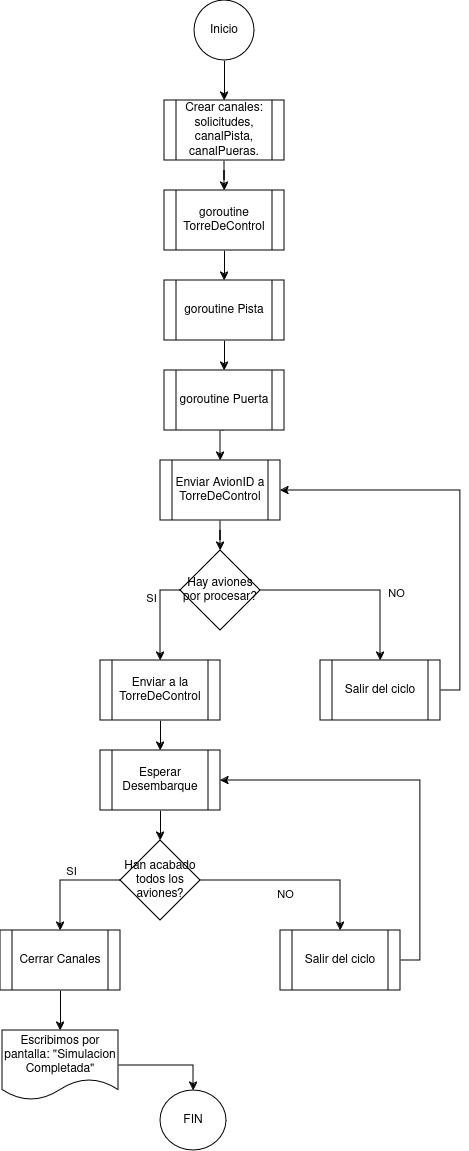

The diagram above was exported from draw.io. Its source (the exported page's mxGraphModel, read from the mxfile embedded in the PNG):
<mxGraphModel dx="714" dy="794" grid="1" gridSize="10" guides="1" tooltips="1" connect="1" arrows="1" fold="1" page="1" pageScale="1" pageWidth="827" pageHeight="1169" math="0" shadow="0">
  <root>
    <mxCell id="WIyWlLk6GJQsqaUBKTNV-0" />
    <mxCell id="WIyWlLk6GJQsqaUBKTNV-1" parent="WIyWlLk6GJQsqaUBKTNV-0" />
    <mxCell id="BYEK-ken1HPjMFE_mCdf-47" style="edgeStyle=orthogonalEdgeStyle;rounded=0;orthogonalLoop=1;jettySize=auto;html=1;exitX=0.5;exitY=1;exitDx=0;exitDy=0;entryX=0.5;entryY=0;entryDx=0;entryDy=0;" edge="1" parent="WIyWlLk6GJQsqaUBKTNV-1" source="BYEK-ken1HPjMFE_mCdf-32" target="BYEK-ken1HPjMFE_mCdf-33">
      <mxGeometry relative="1" as="geometry" />
    </mxCell>
    <mxCell id="BYEK-ken1HPjMFE_mCdf-32" value="Inicio" style="ellipse;whiteSpace=wrap;html=1;aspect=fixed;" vertex="1" parent="WIyWlLk6GJQsqaUBKTNV-1">
      <mxGeometry x="414" y="10" width="60" height="60" as="geometry" />
    </mxCell>
    <mxCell id="BYEK-ken1HPjMFE_mCdf-48" style="edgeStyle=orthogonalEdgeStyle;rounded=0;orthogonalLoop=1;jettySize=auto;html=1;exitX=0.5;exitY=1;exitDx=0;exitDy=0;" edge="1" parent="WIyWlLk6GJQsqaUBKTNV-1" source="BYEK-ken1HPjMFE_mCdf-33" target="BYEK-ken1HPjMFE_mCdf-34">
      <mxGeometry relative="1" as="geometry" />
    </mxCell>
    <mxCell id="BYEK-ken1HPjMFE_mCdf-33" value="Crear canales: solicitudes, canalPista, canalPueras." style="shape=process;whiteSpace=wrap;html=1;backgroundOutline=1;" vertex="1" parent="WIyWlLk6GJQsqaUBKTNV-1">
      <mxGeometry x="384" y="110" width="120" height="60" as="geometry" />
    </mxCell>
    <mxCell id="BYEK-ken1HPjMFE_mCdf-49" style="edgeStyle=orthogonalEdgeStyle;rounded=0;orthogonalLoop=1;jettySize=auto;html=1;exitX=0.5;exitY=1;exitDx=0;exitDy=0;entryX=0.5;entryY=0;entryDx=0;entryDy=0;" edge="1" parent="WIyWlLk6GJQsqaUBKTNV-1" source="BYEK-ken1HPjMFE_mCdf-34" target="BYEK-ken1HPjMFE_mCdf-35">
      <mxGeometry relative="1" as="geometry" />
    </mxCell>
    <mxCell id="BYEK-ken1HPjMFE_mCdf-34" value="goroutine TorreDeControl" style="shape=process;whiteSpace=wrap;html=1;backgroundOutline=1;" vertex="1" parent="WIyWlLk6GJQsqaUBKTNV-1">
      <mxGeometry x="384" y="200" width="120" height="60" as="geometry" />
    </mxCell>
    <mxCell id="BYEK-ken1HPjMFE_mCdf-50" style="edgeStyle=orthogonalEdgeStyle;rounded=0;orthogonalLoop=1;jettySize=auto;html=1;exitX=0.5;exitY=1;exitDx=0;exitDy=0;entryX=0.5;entryY=0;entryDx=0;entryDy=0;" edge="1" parent="WIyWlLk6GJQsqaUBKTNV-1" source="BYEK-ken1HPjMFE_mCdf-35" target="BYEK-ken1HPjMFE_mCdf-36">
      <mxGeometry relative="1" as="geometry" />
    </mxCell>
    <mxCell id="BYEK-ken1HPjMFE_mCdf-35" value="goroutine Pista" style="shape=process;whiteSpace=wrap;html=1;backgroundOutline=1;" vertex="1" parent="WIyWlLk6GJQsqaUBKTNV-1">
      <mxGeometry x="384" y="290" width="120" height="60" as="geometry" />
    </mxCell>
    <mxCell id="BYEK-ken1HPjMFE_mCdf-52" style="edgeStyle=orthogonalEdgeStyle;rounded=0;orthogonalLoop=1;jettySize=auto;html=1;exitX=0.5;exitY=1;exitDx=0;exitDy=0;entryX=0.5;entryY=0;entryDx=0;entryDy=0;" edge="1" parent="WIyWlLk6GJQsqaUBKTNV-1" source="BYEK-ken1HPjMFE_mCdf-36" target="BYEK-ken1HPjMFE_mCdf-37">
      <mxGeometry relative="1" as="geometry" />
    </mxCell>
    <mxCell id="BYEK-ken1HPjMFE_mCdf-36" value="goroutine Puerta" style="shape=process;whiteSpace=wrap;html=1;backgroundOutline=1;" vertex="1" parent="WIyWlLk6GJQsqaUBKTNV-1">
      <mxGeometry x="384" y="380" width="120" height="60" as="geometry" />
    </mxCell>
    <mxCell id="BYEK-ken1HPjMFE_mCdf-53" style="edgeStyle=orthogonalEdgeStyle;rounded=0;orthogonalLoop=1;jettySize=auto;html=1;exitX=0.5;exitY=1;exitDx=0;exitDy=0;" edge="1" parent="WIyWlLk6GJQsqaUBKTNV-1" source="BYEK-ken1HPjMFE_mCdf-37" target="BYEK-ken1HPjMFE_mCdf-38">
      <mxGeometry relative="1" as="geometry" />
    </mxCell>
    <mxCell id="BYEK-ken1HPjMFE_mCdf-37" value="Enviar AvionID a TorreDeControl" style="shape=process;whiteSpace=wrap;html=1;backgroundOutline=1;" vertex="1" parent="WIyWlLk6GJQsqaUBKTNV-1">
      <mxGeometry x="380" y="470" width="120" height="60" as="geometry" />
    </mxCell>
    <mxCell id="BYEK-ken1HPjMFE_mCdf-63" style="edgeStyle=orthogonalEdgeStyle;rounded=0;orthogonalLoop=1;jettySize=auto;html=1;exitX=0;exitY=0.5;exitDx=0;exitDy=0;entryX=0.5;entryY=0;entryDx=0;entryDy=0;" edge="1" parent="WIyWlLk6GJQsqaUBKTNV-1" source="BYEK-ken1HPjMFE_mCdf-38" target="BYEK-ken1HPjMFE_mCdf-40">
      <mxGeometry relative="1" as="geometry" />
    </mxCell>
    <mxCell id="BYEK-ken1HPjMFE_mCdf-64" value="SI" style="edgeLabel;html=1;align=center;verticalAlign=middle;resizable=0;points=[];" vertex="1" connectable="0" parent="BYEK-ken1HPjMFE_mCdf-63">
      <mxGeometry x="-0.4" y="-1" relative="1" as="geometry">
        <mxPoint x="-9" as="offset" />
      </mxGeometry>
    </mxCell>
    <mxCell id="BYEK-ken1HPjMFE_mCdf-65" style="edgeStyle=orthogonalEdgeStyle;rounded=0;orthogonalLoop=1;jettySize=auto;html=1;exitX=1;exitY=0.5;exitDx=0;exitDy=0;entryX=0.5;entryY=0;entryDx=0;entryDy=0;" edge="1" parent="WIyWlLk6GJQsqaUBKTNV-1" source="BYEK-ken1HPjMFE_mCdf-38" target="BYEK-ken1HPjMFE_mCdf-73">
      <mxGeometry relative="1" as="geometry">
        <mxPoint x="565" y="680" as="targetPoint" />
      </mxGeometry>
    </mxCell>
    <mxCell id="BYEK-ken1HPjMFE_mCdf-66" value="NO" style="edgeLabel;html=1;align=center;verticalAlign=middle;resizable=0;points=[];" vertex="1" connectable="0" parent="BYEK-ken1HPjMFE_mCdf-65">
      <mxGeometry x="0.2848" y="2" relative="1" as="geometry">
        <mxPoint x="13" as="offset" />
      </mxGeometry>
    </mxCell>
    <mxCell id="BYEK-ken1HPjMFE_mCdf-38" value="Hay aviones por procesar?" style="rhombus;whiteSpace=wrap;html=1;" vertex="1" parent="WIyWlLk6GJQsqaUBKTNV-1">
      <mxGeometry x="400" y="560" width="80" height="80" as="geometry" />
    </mxCell>
    <mxCell id="BYEK-ken1HPjMFE_mCdf-58" style="edgeStyle=orthogonalEdgeStyle;rounded=0;orthogonalLoop=1;jettySize=auto;html=1;exitX=0.5;exitY=1;exitDx=0;exitDy=0;entryX=0.5;entryY=0;entryDx=0;entryDy=0;" edge="1" parent="WIyWlLk6GJQsqaUBKTNV-1" source="BYEK-ken1HPjMFE_mCdf-40" target="BYEK-ken1HPjMFE_mCdf-41">
      <mxGeometry relative="1" as="geometry" />
    </mxCell>
    <mxCell id="BYEK-ken1HPjMFE_mCdf-40" value="Enviar a la TorreDeControl" style="shape=process;whiteSpace=wrap;html=1;backgroundOutline=1;" vertex="1" parent="WIyWlLk6GJQsqaUBKTNV-1">
      <mxGeometry x="320" y="670" width="120" height="60" as="geometry" />
    </mxCell>
    <mxCell id="BYEK-ken1HPjMFE_mCdf-60" style="edgeStyle=orthogonalEdgeStyle;rounded=0;orthogonalLoop=1;jettySize=auto;html=1;exitX=0.5;exitY=1;exitDx=0;exitDy=0;entryX=0.5;entryY=0;entryDx=0;entryDy=0;" edge="1" parent="WIyWlLk6GJQsqaUBKTNV-1" source="BYEK-ken1HPjMFE_mCdf-41" target="BYEK-ken1HPjMFE_mCdf-42">
      <mxGeometry relative="1" as="geometry" />
    </mxCell>
    <mxCell id="BYEK-ken1HPjMFE_mCdf-41" value="Esperar Desembarque" style="shape=process;whiteSpace=wrap;html=1;backgroundOutline=1;" vertex="1" parent="WIyWlLk6GJQsqaUBKTNV-1">
      <mxGeometry x="320" y="760" width="120" height="60" as="geometry" />
    </mxCell>
    <mxCell id="BYEK-ken1HPjMFE_mCdf-62" style="edgeStyle=orthogonalEdgeStyle;rounded=0;orthogonalLoop=1;jettySize=auto;html=1;exitX=0;exitY=0.5;exitDx=0;exitDy=0;entryX=0.5;entryY=0;entryDx=0;entryDy=0;" edge="1" parent="WIyWlLk6GJQsqaUBKTNV-1" source="BYEK-ken1HPjMFE_mCdf-42" target="BYEK-ken1HPjMFE_mCdf-44">
      <mxGeometry relative="1" as="geometry" />
    </mxCell>
    <mxCell id="BYEK-ken1HPjMFE_mCdf-70" value="SI" style="edgeLabel;html=1;align=center;verticalAlign=middle;resizable=0;points=[];" vertex="1" connectable="0" parent="BYEK-ken1HPjMFE_mCdf-62">
      <mxGeometry x="-0.3455" y="4" relative="1" as="geometry">
        <mxPoint x="-14" y="-14" as="offset" />
      </mxGeometry>
    </mxCell>
    <mxCell id="BYEK-ken1HPjMFE_mCdf-78" style="edgeStyle=orthogonalEdgeStyle;rounded=0;orthogonalLoop=1;jettySize=auto;html=1;exitX=1;exitY=0.5;exitDx=0;exitDy=0;entryX=0.5;entryY=0;entryDx=0;entryDy=0;" edge="1" parent="WIyWlLk6GJQsqaUBKTNV-1" source="BYEK-ken1HPjMFE_mCdf-42" target="BYEK-ken1HPjMFE_mCdf-76">
      <mxGeometry relative="1" as="geometry" />
    </mxCell>
    <mxCell id="BYEK-ken1HPjMFE_mCdf-79" value="&lt;div&gt;NO&lt;/div&gt;&lt;div&gt;&lt;br&gt;&lt;/div&gt;" style="edgeLabel;html=1;align=center;verticalAlign=middle;resizable=0;points=[];" vertex="1" connectable="0" parent="BYEK-ken1HPjMFE_mCdf-78">
      <mxGeometry x="-0.0526" y="-5" relative="1" as="geometry">
        <mxPoint x="-6" y="15" as="offset" />
      </mxGeometry>
    </mxCell>
    <mxCell id="BYEK-ken1HPjMFE_mCdf-42" value="Han acabado todos los aviones?" style="rhombus;whiteSpace=wrap;html=1;" vertex="1" parent="WIyWlLk6GJQsqaUBKTNV-1">
      <mxGeometry x="340" y="850" width="80" height="80" as="geometry" />
    </mxCell>
    <mxCell id="BYEK-ken1HPjMFE_mCdf-67" style="edgeStyle=orthogonalEdgeStyle;rounded=0;orthogonalLoop=1;jettySize=auto;html=1;exitX=0.5;exitY=1;exitDx=0;exitDy=0;" edge="1" parent="WIyWlLk6GJQsqaUBKTNV-1" source="BYEK-ken1HPjMFE_mCdf-44" target="BYEK-ken1HPjMFE_mCdf-45">
      <mxGeometry relative="1" as="geometry" />
    </mxCell>
    <mxCell id="BYEK-ken1HPjMFE_mCdf-44" value="Cerrar Canales" style="shape=process;whiteSpace=wrap;html=1;backgroundOutline=1;" vertex="1" parent="WIyWlLk6GJQsqaUBKTNV-1">
      <mxGeometry x="220" y="940" width="120" height="60" as="geometry" />
    </mxCell>
    <mxCell id="BYEK-ken1HPjMFE_mCdf-68" style="edgeStyle=orthogonalEdgeStyle;rounded=0;orthogonalLoop=1;jettySize=auto;html=1;exitX=1;exitY=0.5;exitDx=0;exitDy=0;entryX=0.5;entryY=0;entryDx=0;entryDy=0;" edge="1" parent="WIyWlLk6GJQsqaUBKTNV-1" source="BYEK-ken1HPjMFE_mCdf-45" target="BYEK-ken1HPjMFE_mCdf-46">
      <mxGeometry relative="1" as="geometry" />
    </mxCell>
    <mxCell id="BYEK-ken1HPjMFE_mCdf-45" value="Escribimos por pantalla: &quot;Simulacion Completada&quot;" style="shape=document;whiteSpace=wrap;html=1;boundedLbl=1;" vertex="1" parent="WIyWlLk6GJQsqaUBKTNV-1">
      <mxGeometry x="222" y="1040" width="116" height="70" as="geometry" />
    </mxCell>
    <mxCell id="BYEK-ken1HPjMFE_mCdf-46" value="FIN" style="ellipse;whiteSpace=wrap;html=1;" vertex="1" parent="WIyWlLk6GJQsqaUBKTNV-1">
      <mxGeometry x="380" y="1100" width="66" height="60" as="geometry" />
    </mxCell>
    <mxCell id="BYEK-ken1HPjMFE_mCdf-75" style="edgeStyle=orthogonalEdgeStyle;rounded=0;orthogonalLoop=1;jettySize=auto;html=1;exitX=1;exitY=0.5;exitDx=0;exitDy=0;entryX=1;entryY=0.5;entryDx=0;entryDy=0;" edge="1" parent="WIyWlLk6GJQsqaUBKTNV-1" source="BYEK-ken1HPjMFE_mCdf-73" target="BYEK-ken1HPjMFE_mCdf-37">
      <mxGeometry relative="1" as="geometry" />
    </mxCell>
    <mxCell id="BYEK-ken1HPjMFE_mCdf-73" value="Salir del ciclo" style="shape=process;whiteSpace=wrap;html=1;backgroundOutline=1;" vertex="1" parent="WIyWlLk6GJQsqaUBKTNV-1">
      <mxGeometry x="540" y="670" width="120" height="60" as="geometry" />
    </mxCell>
    <mxCell id="BYEK-ken1HPjMFE_mCdf-80" style="edgeStyle=orthogonalEdgeStyle;rounded=0;orthogonalLoop=1;jettySize=auto;html=1;exitX=1;exitY=0.5;exitDx=0;exitDy=0;entryX=1;entryY=0.5;entryDx=0;entryDy=0;" edge="1" parent="WIyWlLk6GJQsqaUBKTNV-1" source="BYEK-ken1HPjMFE_mCdf-76" target="BYEK-ken1HPjMFE_mCdf-41">
      <mxGeometry relative="1" as="geometry" />
    </mxCell>
    <mxCell id="BYEK-ken1HPjMFE_mCdf-76" value="Salir del ciclo" style="shape=process;whiteSpace=wrap;html=1;backgroundOutline=1;" vertex="1" parent="WIyWlLk6GJQsqaUBKTNV-1">
      <mxGeometry x="500" y="940" width="120" height="60" as="geometry" />
    </mxCell>
  </root>
</mxGraphModel>